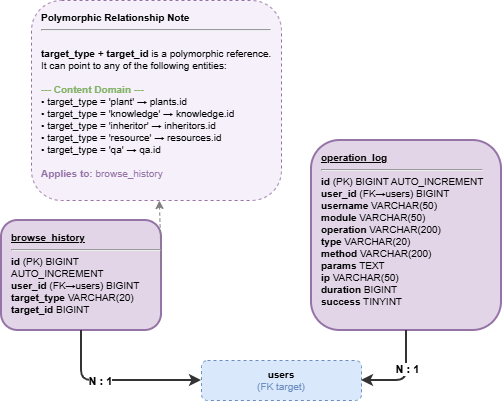

The diagram above was exported from draw.io. Its source (the exported page's mxGraphModel, read from the mxfile embedded in the PNG):
<mxGraphModel dx="1022" dy="564" grid="1" gridSize="10" guides="1" tooltips="1" connect="1" arrows="1" fold="1" page="1" pageScale="1" pageWidth="1200" pageHeight="600" math="0" shadow="0">
  <root>
    <mxCell id="0" />
    <mxCell id="1" parent="0" />
    <mxCell id="browse_history" parent="1" style="rounded=1;whiteSpace=wrap;html=1;fontSize=10;align=left;verticalAlign=top;spacingLeft=8;spacingTop=5;fillColor=#e1d5e7;strokeColor=#9673a6;strokeWidth=2;" value="&lt;b&gt;&lt;u&gt;browse_history&lt;/u&gt;&lt;/b&gt;&lt;br&gt;&lt;hr&gt;&lt;b&gt;id&lt;/b&gt; (PK) BIGINT AUTO_INCREMENT&lt;br&gt;&lt;b&gt;user_id&lt;/b&gt; (FK→users) BIGINT&lt;br&gt;&lt;b&gt;target_type&lt;/b&gt; VARCHAR(20)&lt;br&gt;&lt;b&gt;target_id&lt;/b&gt; BIGINT" vertex="1">
      <mxGeometry height="110" width="160" x="100" y="260" as="geometry" />
    </mxCell>
    <mxCell id="operation_log" parent="1" style="rounded=1;whiteSpace=wrap;html=1;fontSize=10;align=left;verticalAlign=top;spacingLeft=8;spacingTop=5;fillColor=#e1d5e7;strokeColor=#9673a6;strokeWidth=2;" value="&lt;b&gt;&lt;u&gt;operation_log&lt;/u&gt;&lt;/b&gt;&lt;br&gt;&lt;hr&gt;&lt;b&gt;id&lt;/b&gt; (PK) BIGINT AUTO_INCREMENT&lt;br&gt;&lt;b&gt;user_id&lt;/b&gt; (FK→users) BIGINT&lt;br&gt;&lt;b&gt;username&lt;/b&gt; VARCHAR(50)&lt;br&gt;&lt;b&gt;module&lt;/b&gt; VARCHAR(50)&lt;br&gt;&lt;b&gt;operation&lt;/b&gt; VARCHAR(200)&lt;br&gt;&lt;b&gt;type&lt;/b&gt; VARCHAR(20)&lt;br&gt;&lt;b&gt;method&lt;/b&gt; VARCHAR(200)&lt;br&gt;&lt;b&gt;params&lt;/b&gt; TEXT&lt;br&gt;&lt;b&gt;ip&lt;/b&gt; VARCHAR(50)&lt;br&gt;&lt;b&gt;duration&lt;/b&gt; BIGINT&lt;br&gt;&lt;b&gt;success&lt;/b&gt; TINYINT" vertex="1">
      <mxGeometry height="190" width="190" x="410" y="180" as="geometry" />
    </mxCell>
    <mxCell id="users_ref" parent="1" style="rounded=1;whiteSpace=wrap;html=1;fontSize=10;align=center;verticalAlign=middle;fillColor=#dae8fc;strokeColor=#6c8ebf;strokeWidth=1;dashed=1;" value="&lt;b&gt;users&lt;/b&gt;&lt;br&gt;&lt;font color=&quot;#6c8ebf&quot;&gt;(FK target)&lt;/font&gt;" vertex="1">
      <mxGeometry height="40" width="160" x="300" y="400" as="geometry" />
    </mxCell>
    <mxCell id="poly_note" parent="1" style="rounded=1;whiteSpace=wrap;html=1;fontSize=10;align=left;verticalAlign=top;spacingLeft=8;spacingTop=5;fillColor=#F5F0FA;strokeColor=#9673a6;strokeWidth=1;dashed=1;" value="&lt;b&gt;Polymorphic Relationship Note&lt;/b&gt;&lt;hr&gt;&lt;br&gt;&lt;b&gt;target_type&lt;/b&gt; + &lt;b&gt;target_id&lt;/b&gt; is a polymorphic reference.&lt;br&gt;It can point to any of the following entities:&lt;br&gt;&lt;br&gt;&lt;font color=&quot;#82b366&quot;&gt;&lt;b&gt;--- Content Domain ---&lt;/b&gt;&lt;/font&gt;&lt;br&gt;• target_type = 'plant' → plants.id&lt;br&gt;• target_type = 'knowledge' → knowledge.id&lt;br&gt;• target_type = 'inheritor' → inheritors.id&lt;br&gt;• target_type = 'resource' → resources.id&lt;br&gt;• target_type = 'qa' → qa.id&lt;br&gt;&lt;br&gt;&lt;font color=&quot;#9673a6&quot;&gt;&lt;b&gt;Applies to:&lt;/b&gt; browse_history&lt;/font&gt;" vertex="1">
      <mxGeometry height="200" width="250" x="130" y="40" as="geometry" />
    </mxCell>
    <mxCell id="r1" edge="1" parent="1" source="browse_history" style="edgeStyle=orthogonalEdgeStyle;rounded=1;strokeWidth=2;strokeColor=#333333;fontSize=10;exitX=0.5;exitY=1;exitDx=0;exitDy=0;entryX=0;entryY=0.5;entryDx=0;entryDy=0;" target="users_ref">
      <mxGeometry relative="1" as="geometry" />
    </mxCell>
    <mxCell id="r1_label" connectable="0" parent="r1" style="edgeLabel;html=1;align=center;verticalAlign=middle;fontSize=11;fontStyle=1;" value="N : 1" vertex="1">
      <mxGeometry relative="1" x="-0.2" as="geometry">
        <mxPoint as="offset" />
      </mxGeometry>
    </mxCell>
    <mxCell id="r2" edge="1" parent="1" source="operation_log" style="edgeStyle=orthogonalEdgeStyle;rounded=1;strokeWidth=2;strokeColor=#333333;fontSize=10;exitX=0.5;exitY=1;exitDx=0;exitDy=0;entryX=1;entryY=0.5;entryDx=0;entryDy=0;" target="users_ref">
      <mxGeometry relative="1" as="geometry" />
    </mxCell>
    <mxCell id="r2_label" connectable="0" parent="r2" style="edgeLabel;html=1;align=center;verticalAlign=middle;fontSize=11;fontStyle=1;" value="N : 1" vertex="1">
      <mxGeometry relative="1" x="-0.2" as="geometry">
        <mxPoint as="offset" />
      </mxGeometry>
    </mxCell>
    <mxCell id="p1" edge="1" parent="1" source="browse_history" style="dashed=1;strokeWidth=1;strokeColor=#808080;exitX=1;exitY=0.5;exitDx=0;exitDy=0;" target="poly_note">
      <mxGeometry relative="1" as="geometry" />
    </mxCell>
  </root>
</mxGraphModel>